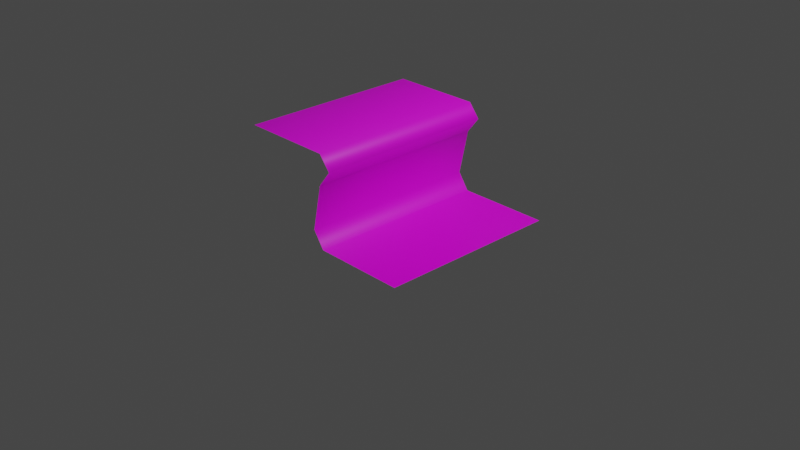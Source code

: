 # Source: Sand-3.blend  (saved by Blender 2.90.8; exported with 4.5.12 LTS)
import bpy
from mathutils import Matrix  # noqa: F401  (used for matrix-valued properties, if any)

bpy.ops.wm.read_factory_settings(use_empty=True)
scene = bpy.context.scene
scene.name = 'Scene'

# ---- collections
col_collection = bpy.data.collections.new('Collection'); scene.collection.children.link(col_collection)

# ---- images (referenced by path relative to the original .blend; pixels are not part of the script)
import os
ASSET_DIR = os.environ.get("B2B_ASSET_DIR", "")  # directory of the original .blend (textures are referenced by path, not embedded)
HERE = os.path.dirname(os.path.abspath(__file__))  # packed textures are extracted next to this script under _unpacked/

def load_image(name, relpath, width, height, colorspace="sRGB"):
    """Load a texture the original file referenced (path relative to the .blend, or extracted next to this script)."""
    p = next((c for c in (os.path.join(HERE, relpath), os.path.join(ASSET_DIR, relpath)) if relpath and os.path.exists(c)), "")
    if p:
        img = bpy.data.images.load(p, check_existing=True)
        img.name = name
    else:  # same state as the original file: an image datablock whose file is absent (Cycles renders it pink)
        img = bpy.data.images.new(name, width, height)
        img.source = "FILE"
        img.filepath = "//" + (relpath or name)
    img.colorspace_settings.name = colorspace
    return img
img_untitled_001 = load_image('Untitled.001', 'Sand.png', 1024, 1024, 'sRGB')
img_cliff_edge = load_image('Cliff Edge', 'Cliff Edge.png', 1024, 1024, 'sRGB')

# ---- materials (node trees are filled in below, after node groups)
mat_m_sand = bpy.data.materials.new('m_sand')
mat_m_sand.alpha_threshold = 0.0
mat_m_sand.use_transparent_shadow = False
mat_m_sand.line_color = (0.0, 0.0, 0.0, 1.0)
mat_m_cliff_grass = bpy.data.materials.new('m_cliff_grass')
mat_m_cliff_grass.use_transparent_shadow = False

# ---- material node trees
mat_m_sand.use_nodes = True; mat_m_sand.node_tree.nodes.clear()
_N = mat_m_sand.node_tree.nodes; _L = mat_m_sand.node_tree.links
n0 = _N.new('ShaderNodeOutputMaterial'); n0.name = 'Material Output'; n0.location = (300, 300)
n1 = _N.new('ShaderNodeBsdfPrincipled'); n1.name = 'Principled BSDF'; n1.location = (10, 300)
n1.distribution = 'GGX'
n1.subsurface_method = 'BURLEY'
n1.inputs[2].default_value = 0.4
n1.inputs[3].default_value = 1.45
n1.inputs[27].default_value = (0.0, 0.0, 0.0, 1.0)
n1.inputs[28].default_value = 1.0
n2 = _N.new('ShaderNodeTexImage'); n2.name = 'Image Texture'; n2.location = (-280, 280)
n2.image = img_untitled_001
_L.new(n1.outputs[0], n0.inputs[0])
_L.new(n2.outputs[0], n1.inputs[0])
n0.is_active_output = True
mat_m_cliff_grass.use_nodes = True; mat_m_cliff_grass.node_tree.nodes.clear()
_N = mat_m_cliff_grass.node_tree.nodes; _L = mat_m_cliff_grass.node_tree.links
n0 = _N.new('ShaderNodeBsdfPrincipled'); n0.name = 'Principled BSDF'; n0.location = (10, 300)
n0.distribution = 'GGX'
n0.subsurface_method = 'BURLEY'
n0.inputs[3].default_value = 1.45
n0.inputs[27].default_value = (0.0, 0.0, 0.0, 1.0)
n0.inputs[28].default_value = 1.0
n1 = _N.new('ShaderNodeOutputMaterial'); n1.name = 'Material Output'; n1.location = (300, 300)
n2 = _N.new('ShaderNodeTexImage'); n2.name = 'Image Texture'; n2.location = (-280, 280)
n2.image = img_cliff_edge
_L.new(n0.outputs[0], n1.inputs[0])
_L.new(n2.outputs[0], n0.inputs[0])
n1.is_active_output = True

# ---- world
world_world = bpy.data.worlds.new('World'); scene.world = world_world
world_world.use_nodes = True; world_world.node_tree.nodes.clear()
_N = world_world.node_tree.nodes; _L = world_world.node_tree.links
n0 = _N.new('ShaderNodeOutputWorld'); n0.name = 'World Output'; n0.location = (300, 300)
n1 = _N.new('ShaderNodeBackground'); n1.name = 'Background'; n1.location = (10, 300)
n1.inputs[0].default_value = (0.05088, 0.05088, 0.05088, 1.0)
_L.new(n1.outputs[0], n0.inputs[0])
n0.is_active_output = True
world_world.color = (0.05088, 0.05088, 0.05088)
world_world.use_sun_shadow = False
world_world.sun_shadow_jitter_overblur = 0.0

# ---- cameras
cam_camera = bpy.data.cameras.new('Camera')
cam_camera.clip_end = 100.0
cam_camera.ortho_scale = 7.314

# ---- lights
light_light = bpy.data.lights.new('Light', 'POINT')
light_light.transmission_factor = 0.0
light_light.energy = 1000.0
light_light.shadow_soft_size = 0.1
light_light.shadow_maximum_resolution = 0.006
light_light.use_absolute_resolution = True

# ---- meshes
me_plane = bpy.data.meshes.new('Plane')
me_plane.from_pydata([(-1.0, -1.0, 1.0), (1.0, -1.0, 0.0), (-1.0, 1.0, 1.0), (1.0, 1.0, 0.0), (5.96e-08, -1.0, 1.0), (0.1233, -1.0, 0.8482), (-0.01473, -1.0, 0.6741), (-0.1233, -1.0, 0.176), (-1.192e-07, -1.0, 0.0), (1.192e-07, 1.0, 0.0), (-0.1233, 1.0, 0.176), (-0.01473, 1.0, 0.6741), (0.1233, 1.0, 0.8482), (-5.96e-08, 1.0, 1.0)], [], [(8, 1, 3, 9), (0, 4, 13, 2), (4, 5, 12, 13), (5, 6, 11, 12), (6, 7, 10, 11), (7, 8, 9, 10)])
me_plane.polygons.foreach_set('use_smooth', [True] * 6)
me_plane.polygons.foreach_set('material_index', [0, 1, 1, 1, 1, 1])
_uv = me_plane.uv_layers.new(name='UVMap')
_uv.uv.foreach_set('vector', [0.8333, 0.0, 1.0, 0.0, 1.0, 1.0, 0.8333, 1.0, 0.0006511, 0.9977, 0.000651, 0.668, 1.001, 0.668, 1.001, 0.9977, 0.000651, 0.668, 0.000651, 0.5013, 1.001, 0.5013, 1.001, 0.668, 0.000651, 0.5013, 0.000651, 0.3346, 1.001, 0.3346, 1.001, 0.5013, 0.000651, 0.3346, 0.000651, 0.168, 1.001, 0.168, 1.001, 0.3346, 0.000651, 0.168, 0.000651, 0.001302, 1.001, 0.001302, 1.001, 0.168])
me_plane.materials.append(mat_m_sand)
me_plane.materials.append(mat_m_cliff_grass)
me_plane.use_remesh_fix_poles = True
me_plane.use_remesh_preserve_attributes = False
me_plane.use_mirror_vertex_groups = False
me_plane.use_paint_bone_selection = False
me_plane.use_paint_mask = True
me_plane.update()

# ---- objects
ob_light = bpy.data.objects.new('Light', light_light)
ob_camera = bpy.data.objects.new('Camera', cam_camera)
ob_plane = bpy.data.objects.new('Plane', me_plane)

# ---- transforms, parenting, visibility, modifiers, constraints
ob_light.location = (4.076, 1.005, 5.904)
ob_light.rotation_euler = (0.6503, 0.05522, 1.866)
ob_light.lock_rotations_4d = False
ob_light.empty_display_type = 'ARROWS'
ob_light.color = (0.0, 0.0, 0.0, 0.0)
ob_light.lineart.crease_threshold = 0.0
ob_camera.location = (7.359, -6.926, 4.958)
ob_camera.rotation_euler = (1.109, 0.0, 0.8149)
ob_camera.lock_rotations_4d = False
ob_camera.empty_display_type = 'ARROWS'
ob_camera.color = (0.0, 0.0, 0.0, 0.0)
ob_camera.display_type = 'WIRE'
ob_camera.lineart.crease_threshold = 0.0
ob_plane.location = (0.0, 0.0, 0.0)
ob_plane.lineart.crease_threshold = 0.0

# ---- collection membership
col_collection.objects.link(ob_light)
col_collection.objects.link(ob_camera)
col_collection.objects.link(ob_plane)

# ---- scene / render settings (as saved in the file)
scene.camera = ob_camera
scene.frame_start = 1; scene.frame_end = 250; scene.frame_set(1)
scene.render.engine = 'BLENDER_EEVEE_NEXT'
scene.cycles.use_denoising = False
scene.cycles.samples = 128
scene.cycles.sampling_pattern = 'TABULATED_SOBOL'
scene.cycles.use_adaptive_sampling = False
scene.cycles.use_light_tree = False
scene.view_settings.view_transform = 'Filmic'
bpy.context.view_layer.update()
